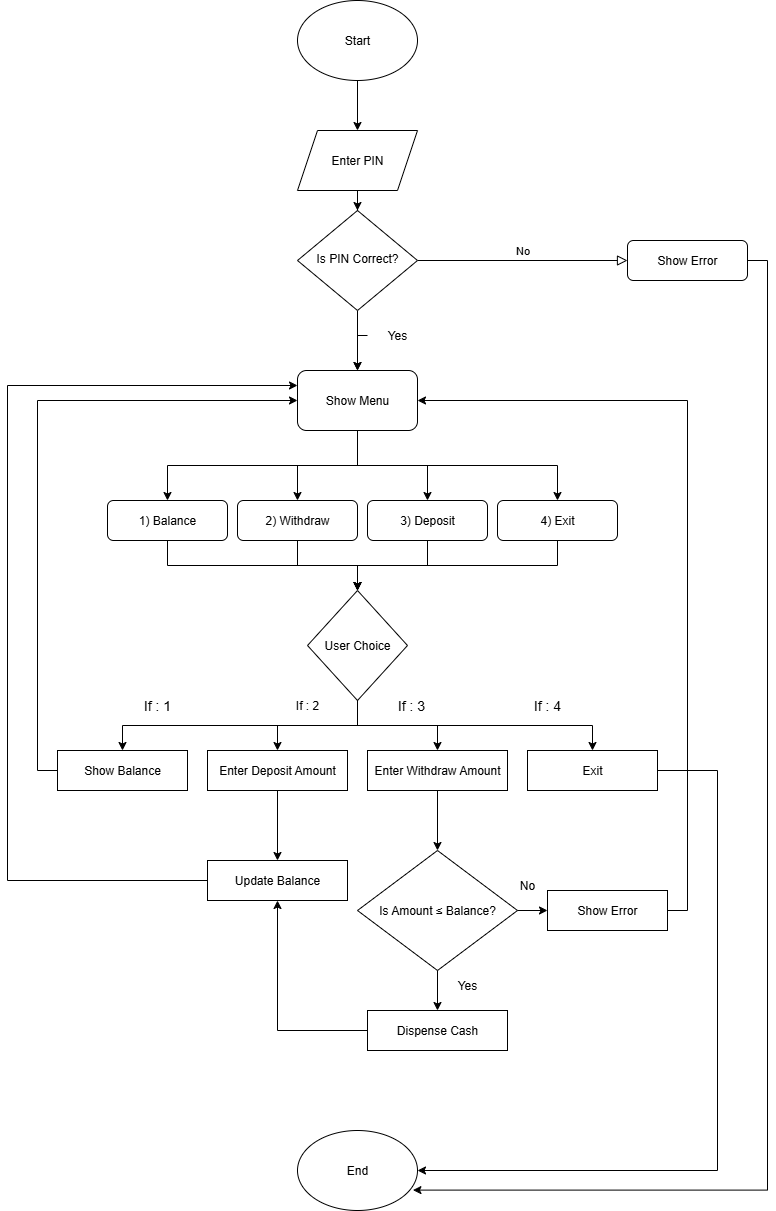

The diagram above was exported from draw.io. Its source (the exported page's mxGraphModel, read from the mxfile embedded in the PNG):
<mxGraphModel dx="1042" dy="1722" grid="1" gridSize="10" guides="1" tooltips="1" connect="1" arrows="1" fold="1" page="1" pageScale="1" pageWidth="850" pageHeight="1100" math="0" shadow="0">
  <root>
    <mxCell id="0" />
    <mxCell id="1" parent="0" />
    <mxCell id="zCnAqm6KXIcx23ozfE4w-2" value="No" style="edgeStyle=orthogonalEdgeStyle;rounded=0;html=1;jettySize=auto;orthogonalLoop=1;fontSize=11;endArrow=block;endFill=0;endSize=8;strokeWidth=1;shadow=0;labelBackgroundColor=none;" edge="1" parent="1" source="zCnAqm6KXIcx23ozfE4w-4" target="zCnAqm6KXIcx23ozfE4w-5">
      <mxGeometry y="10" relative="1" as="geometry">
        <mxPoint as="offset" />
      </mxGeometry>
    </mxCell>
    <mxCell id="zCnAqm6KXIcx23ozfE4w-3" value="" style="edgeStyle=orthogonalEdgeStyle;rounded=0;orthogonalLoop=1;jettySize=auto;html=1;" edge="1" parent="1" source="zCnAqm6KXIcx23ozfE4w-4" target="zCnAqm6KXIcx23ozfE4w-16">
      <mxGeometry relative="1" as="geometry" />
    </mxCell>
    <mxCell id="zCnAqm6KXIcx23ozfE4w-4" value="Is PIN Correct?" style="rhombus;whiteSpace=wrap;html=1;shadow=0;fontFamily=Helvetica;fontSize=12;align=center;strokeWidth=1;spacing=6;spacingTop=-4;" vertex="1" parent="1">
      <mxGeometry x="310" y="-150" width="120" height="100" as="geometry" />
    </mxCell>
    <mxCell id="zCnAqm6KXIcx23ozfE4w-5" value="Show Error" style="rounded=1;whiteSpace=wrap;html=1;fontSize=12;glass=0;strokeWidth=1;shadow=0;" vertex="1" parent="1">
      <mxGeometry x="640" y="-120" width="120" height="40" as="geometry" />
    </mxCell>
    <mxCell id="zCnAqm6KXIcx23ozfE4w-6" style="edgeStyle=orthogonalEdgeStyle;rounded=0;orthogonalLoop=1;jettySize=auto;html=1;exitX=0.5;exitY=1;exitDx=0;exitDy=0;" edge="1" parent="1" source="zCnAqm6KXIcx23ozfE4w-7" target="zCnAqm6KXIcx23ozfE4w-23">
      <mxGeometry relative="1" as="geometry" />
    </mxCell>
    <mxCell id="zCnAqm6KXIcx23ozfE4w-7" value="1) Balance" style="rounded=1;whiteSpace=wrap;html=1;fontSize=12;glass=0;strokeWidth=1;shadow=0;" vertex="1" parent="1">
      <mxGeometry x="120" y="140" width="120" height="40" as="geometry" />
    </mxCell>
    <mxCell id="zCnAqm6KXIcx23ozfE4w-8" value="" style="edgeStyle=orthogonalEdgeStyle;rounded=0;orthogonalLoop=1;jettySize=auto;html=1;" edge="1" parent="1" source="zCnAqm6KXIcx23ozfE4w-9" target="zCnAqm6KXIcx23ozfE4w-11">
      <mxGeometry relative="1" as="geometry" />
    </mxCell>
    <mxCell id="zCnAqm6KXIcx23ozfE4w-9" value="Start" style="ellipse;whiteSpace=wrap;html=1;" vertex="1" parent="1">
      <mxGeometry x="310" y="-360" width="120" height="80" as="geometry" />
    </mxCell>
    <mxCell id="zCnAqm6KXIcx23ozfE4w-10" value="" style="edgeStyle=orthogonalEdgeStyle;rounded=0;orthogonalLoop=1;jettySize=auto;html=1;" edge="1" parent="1" source="zCnAqm6KXIcx23ozfE4w-11" target="zCnAqm6KXIcx23ozfE4w-4">
      <mxGeometry relative="1" as="geometry" />
    </mxCell>
    <mxCell id="zCnAqm6KXIcx23ozfE4w-11" value="Enter PIN" style="shape=parallelogram;perimeter=parallelogramPerimeter;whiteSpace=wrap;html=1;fixedSize=1;" vertex="1" parent="1">
      <mxGeometry x="310" y="-230" width="120" height="60" as="geometry" />
    </mxCell>
    <mxCell id="zCnAqm6KXIcx23ozfE4w-12" style="edgeStyle=orthogonalEdgeStyle;rounded=0;orthogonalLoop=1;jettySize=auto;html=1;exitX=0.5;exitY=1;exitDx=0;exitDy=0;entryX=0.5;entryY=0;entryDx=0;entryDy=0;" edge="1" parent="1" source="zCnAqm6KXIcx23ozfE4w-16" target="zCnAqm6KXIcx23ozfE4w-7">
      <mxGeometry relative="1" as="geometry" />
    </mxCell>
    <mxCell id="zCnAqm6KXIcx23ozfE4w-13" style="edgeStyle=orthogonalEdgeStyle;rounded=0;orthogonalLoop=1;jettySize=auto;html=1;exitX=0.5;exitY=1;exitDx=0;exitDy=0;entryX=0.5;entryY=0;entryDx=0;entryDy=0;" edge="1" parent="1" source="zCnAqm6KXIcx23ozfE4w-16" target="zCnAqm6KXIcx23ozfE4w-18">
      <mxGeometry relative="1" as="geometry" />
    </mxCell>
    <mxCell id="zCnAqm6KXIcx23ozfE4w-14" style="edgeStyle=orthogonalEdgeStyle;rounded=0;orthogonalLoop=1;jettySize=auto;html=1;exitX=0.5;exitY=1;exitDx=0;exitDy=0;entryX=0.5;entryY=0;entryDx=0;entryDy=0;" edge="1" parent="1" source="zCnAqm6KXIcx23ozfE4w-16" target="zCnAqm6KXIcx23ozfE4w-20">
      <mxGeometry relative="1" as="geometry" />
    </mxCell>
    <mxCell id="zCnAqm6KXIcx23ozfE4w-15" style="edgeStyle=orthogonalEdgeStyle;rounded=0;orthogonalLoop=1;jettySize=auto;html=1;exitX=0.5;exitY=1;exitDx=0;exitDy=0;entryX=0.5;entryY=0;entryDx=0;entryDy=0;" edge="1" parent="1" source="zCnAqm6KXIcx23ozfE4w-16" target="zCnAqm6KXIcx23ozfE4w-22">
      <mxGeometry relative="1" as="geometry" />
    </mxCell>
    <mxCell id="zCnAqm6KXIcx23ozfE4w-16" value="Show Menu" style="rounded=1;whiteSpace=wrap;html=1;" vertex="1" parent="1">
      <mxGeometry x="310" y="10" width="120" height="60" as="geometry" />
    </mxCell>
    <mxCell id="zCnAqm6KXIcx23ozfE4w-17" style="edgeStyle=orthogonalEdgeStyle;rounded=0;orthogonalLoop=1;jettySize=auto;html=1;exitX=0.5;exitY=1;exitDx=0;exitDy=0;" edge="1" parent="1" source="zCnAqm6KXIcx23ozfE4w-18" target="zCnAqm6KXIcx23ozfE4w-23">
      <mxGeometry relative="1" as="geometry" />
    </mxCell>
    <mxCell id="zCnAqm6KXIcx23ozfE4w-18" value="2) Withdraw" style="rounded=1;whiteSpace=wrap;html=1;" vertex="1" parent="1">
      <mxGeometry x="250" y="140" width="120" height="40" as="geometry" />
    </mxCell>
    <mxCell id="zCnAqm6KXIcx23ozfE4w-19" style="edgeStyle=orthogonalEdgeStyle;rounded=0;orthogonalLoop=1;jettySize=auto;html=1;exitX=0.5;exitY=1;exitDx=0;exitDy=0;entryX=0.5;entryY=0;entryDx=0;entryDy=0;" edge="1" parent="1" source="zCnAqm6KXIcx23ozfE4w-20" target="zCnAqm6KXIcx23ozfE4w-23">
      <mxGeometry relative="1" as="geometry" />
    </mxCell>
    <mxCell id="zCnAqm6KXIcx23ozfE4w-20" value="3) Deposit" style="rounded=1;whiteSpace=wrap;html=1;" vertex="1" parent="1">
      <mxGeometry x="380" y="140" width="120" height="40" as="geometry" />
    </mxCell>
    <mxCell id="zCnAqm6KXIcx23ozfE4w-21" style="edgeStyle=orthogonalEdgeStyle;rounded=0;orthogonalLoop=1;jettySize=auto;html=1;exitX=0.5;exitY=1;exitDx=0;exitDy=0;" edge="1" parent="1" source="zCnAqm6KXIcx23ozfE4w-22" target="zCnAqm6KXIcx23ozfE4w-23">
      <mxGeometry relative="1" as="geometry" />
    </mxCell>
    <mxCell id="zCnAqm6KXIcx23ozfE4w-22" value="4) Exit" style="rounded=1;whiteSpace=wrap;html=1;" vertex="1" parent="1">
      <mxGeometry x="510" y="140" width="120" height="40" as="geometry" />
    </mxCell>
    <mxCell id="zCnAqm6KXIcx23ozfE4w-23" value="User Choice" style="rhombus;whiteSpace=wrap;html=1;" vertex="1" parent="1">
      <mxGeometry x="320" y="230" width="100" height="110" as="geometry" />
    </mxCell>
    <mxCell id="zCnAqm6KXIcx23ozfE4w-24" style="edgeStyle=orthogonalEdgeStyle;rounded=0;orthogonalLoop=1;jettySize=auto;html=1;exitX=0;exitY=0.5;exitDx=0;exitDy=0;entryX=0;entryY=0.5;entryDx=0;entryDy=0;" edge="1" parent="1" source="zCnAqm6KXIcx23ozfE4w-25" target="zCnAqm6KXIcx23ozfE4w-16">
      <mxGeometry relative="1" as="geometry" />
    </mxCell>
    <mxCell id="zCnAqm6KXIcx23ozfE4w-25" value="Show Balance" style="rounded=0;whiteSpace=wrap;html=1;" vertex="1" parent="1">
      <mxGeometry x="70" y="390" width="130" height="40" as="geometry" />
    </mxCell>
    <mxCell id="zCnAqm6KXIcx23ozfE4w-26" value="" style="edgeStyle=orthogonalEdgeStyle;rounded=0;orthogonalLoop=1;jettySize=auto;html=1;" edge="1" parent="1" source="zCnAqm6KXIcx23ozfE4w-27" target="zCnAqm6KXIcx23ozfE4w-47">
      <mxGeometry relative="1" as="geometry" />
    </mxCell>
    <mxCell id="zCnAqm6KXIcx23ozfE4w-27" value="Enter Deposit Amount" style="rounded=0;whiteSpace=wrap;html=1;" vertex="1" parent="1">
      <mxGeometry x="220" y="390" width="140" height="40" as="geometry" />
    </mxCell>
    <mxCell id="zCnAqm6KXIcx23ozfE4w-28" style="edgeStyle=orthogonalEdgeStyle;rounded=0;orthogonalLoop=1;jettySize=auto;html=1;exitX=1;exitY=0.5;exitDx=0;exitDy=0;entryX=1;entryY=0.5;entryDx=0;entryDy=0;" edge="1" parent="1" source="zCnAqm6KXIcx23ozfE4w-29" target="zCnAqm6KXIcx23ozfE4w-60">
      <mxGeometry relative="1" as="geometry">
        <Array as="points">
          <mxPoint x="730" y="410" />
          <mxPoint x="730" y="810" />
        </Array>
      </mxGeometry>
    </mxCell>
    <mxCell id="zCnAqm6KXIcx23ozfE4w-29" value="Exit" style="rounded=0;whiteSpace=wrap;html=1;" vertex="1" parent="1">
      <mxGeometry x="540" y="390" width="130" height="40" as="geometry" />
    </mxCell>
    <mxCell id="zCnAqm6KXIcx23ozfE4w-30" value="" style="group" vertex="1" connectable="0" parent="1">
      <mxGeometry x="290" y="330" width="60" height="30" as="geometry" />
    </mxCell>
    <mxCell id="zCnAqm6KXIcx23ozfE4w-31" style="edgeStyle=orthogonalEdgeStyle;rounded=0;orthogonalLoop=1;jettySize=auto;html=1;exitX=0.5;exitY=1;exitDx=0;exitDy=0;movable=1;resizable=1;rotatable=1;deletable=1;editable=1;locked=0;connectable=1;" edge="1" parent="zCnAqm6KXIcx23ozfE4w-30" source="zCnAqm6KXIcx23ozfE4w-23" target="zCnAqm6KXIcx23ozfE4w-27">
      <mxGeometry relative="1" as="geometry" />
    </mxCell>
    <mxCell id="zCnAqm6KXIcx23ozfE4w-32" value="If : 2" style="text;html=1;align=center;verticalAlign=middle;whiteSpace=wrap;rounded=0;movable=1;resizable=1;rotatable=1;deletable=1;editable=1;locked=0;connectable=1;" vertex="1" parent="zCnAqm6KXIcx23ozfE4w-30">
      <mxGeometry width="60" height="30" as="geometry" />
    </mxCell>
    <mxCell id="zCnAqm6KXIcx23ozfE4w-33" value="" style="group" vertex="1" connectable="0" parent="1">
      <mxGeometry x="140" y="330" width="60" height="30" as="geometry" />
    </mxCell>
    <mxCell id="zCnAqm6KXIcx23ozfE4w-34" style="edgeStyle=orthogonalEdgeStyle;rounded=0;orthogonalLoop=1;jettySize=auto;html=1;exitX=0.5;exitY=1;exitDx=0;exitDy=0;entryX=0.5;entryY=0;entryDx=0;entryDy=0;movable=1;resizable=1;rotatable=1;deletable=1;editable=1;locked=0;connectable=1;" edge="1" parent="zCnAqm6KXIcx23ozfE4w-33" source="zCnAqm6KXIcx23ozfE4w-23" target="zCnAqm6KXIcx23ozfE4w-25">
      <mxGeometry relative="1" as="geometry" />
    </mxCell>
    <mxCell id="zCnAqm6KXIcx23ozfE4w-35" value="&lt;span style=&quot;font-size: 14px;&quot;&gt;If : 1&lt;/span&gt;" style="text;strokeColor=none;align=center;fillColor=none;html=1;verticalAlign=middle;whiteSpace=wrap;rounded=0;movable=1;resizable=1;rotatable=1;deletable=1;editable=1;locked=0;connectable=1;" vertex="1" parent="zCnAqm6KXIcx23ozfE4w-33">
      <mxGeometry width="60" height="30" as="geometry" />
    </mxCell>
    <mxCell id="zCnAqm6KXIcx23ozfE4w-36" value="" style="group" vertex="1" connectable="0" parent="1">
      <mxGeometry x="380" y="-40" width="60" height="30" as="geometry" />
    </mxCell>
    <mxCell id="zCnAqm6KXIcx23ozfE4w-38" value="Yes" style="text;html=1;align=center;verticalAlign=middle;whiteSpace=wrap;rounded=0;movable=1;resizable=1;rotatable=1;deletable=1;editable=1;locked=0;connectable=1;" vertex="1" parent="zCnAqm6KXIcx23ozfE4w-36">
      <mxGeometry width="60" height="30" as="geometry" />
    </mxCell>
    <mxCell id="zCnAqm6KXIcx23ozfE4w-39" value="" style="group" vertex="1" connectable="0" parent="1">
      <mxGeometry x="380" y="330" width="140" height="100" as="geometry" />
    </mxCell>
    <mxCell id="zCnAqm6KXIcx23ozfE4w-41" value="Enter Withdraw Amount" style="rounded=0;whiteSpace=wrap;html=1;" vertex="1" parent="zCnAqm6KXIcx23ozfE4w-39">
      <mxGeometry y="60" width="140" height="40" as="geometry" />
    </mxCell>
    <mxCell id="zCnAqm6KXIcx23ozfE4w-42" value="&lt;font style=&quot;font-size: 14px;&quot;&gt;If : 3&lt;/font&gt;" style="text;html=1;align=center;verticalAlign=middle;whiteSpace=wrap;rounded=0;" vertex="1" parent="zCnAqm6KXIcx23ozfE4w-39">
      <mxGeometry x="14" width="60" height="30" as="geometry" />
    </mxCell>
    <mxCell id="zCnAqm6KXIcx23ozfE4w-43" value="" style="group" vertex="1" connectable="0" parent="1">
      <mxGeometry x="530" y="330" width="60" height="30" as="geometry" />
    </mxCell>
    <mxCell id="zCnAqm6KXIcx23ozfE4w-44" style="edgeStyle=orthogonalEdgeStyle;rounded=0;orthogonalLoop=1;jettySize=auto;html=1;exitX=0.5;exitY=1;exitDx=0;exitDy=0;entryX=0.5;entryY=0;entryDx=0;entryDy=0;" edge="1" parent="zCnAqm6KXIcx23ozfE4w-43" source="zCnAqm6KXIcx23ozfE4w-23" target="zCnAqm6KXIcx23ozfE4w-29">
      <mxGeometry relative="1" as="geometry" />
    </mxCell>
    <mxCell id="zCnAqm6KXIcx23ozfE4w-45" value="&lt;font style=&quot;font-size: 14px;&quot;&gt;If : 4&lt;/font&gt;" style="text;html=1;align=center;verticalAlign=middle;whiteSpace=wrap;rounded=0;" vertex="1" parent="zCnAqm6KXIcx23ozfE4w-43">
      <mxGeometry width="60" height="30" as="geometry" />
    </mxCell>
    <mxCell id="zCnAqm6KXIcx23ozfE4w-46" style="edgeStyle=orthogonalEdgeStyle;rounded=0;orthogonalLoop=1;jettySize=auto;html=1;exitX=0;exitY=0.5;exitDx=0;exitDy=0;entryX=0;entryY=0.25;entryDx=0;entryDy=0;elbow=vertical;" edge="1" parent="1" source="zCnAqm6KXIcx23ozfE4w-47" target="zCnAqm6KXIcx23ozfE4w-16">
      <mxGeometry relative="1" as="geometry">
        <Array as="points">
          <mxPoint x="20" y="520" />
          <mxPoint x="20" y="25" />
        </Array>
      </mxGeometry>
    </mxCell>
    <mxCell id="zCnAqm6KXIcx23ozfE4w-47" value="Update Balance" style="whiteSpace=wrap;html=1;rounded=0;" vertex="1" parent="1">
      <mxGeometry x="220" y="500" width="140" height="40" as="geometry" />
    </mxCell>
    <mxCell id="zCnAqm6KXIcx23ozfE4w-48" value="Is Amount ≤ Balance?" style="rhombus;whiteSpace=wrap;html=1;rounded=0;" vertex="1" parent="1">
      <mxGeometry x="370" y="490" width="160" height="120" as="geometry" />
    </mxCell>
    <mxCell id="zCnAqm6KXIcx23ozfE4w-49" value="" style="edgeStyle=orthogonalEdgeStyle;rounded=0;orthogonalLoop=1;jettySize=auto;html=1;" edge="1" parent="1" source="zCnAqm6KXIcx23ozfE4w-41" target="zCnAqm6KXIcx23ozfE4w-48">
      <mxGeometry relative="1" as="geometry" />
    </mxCell>
    <mxCell id="zCnAqm6KXIcx23ozfE4w-50" style="edgeStyle=orthogonalEdgeStyle;rounded=0;orthogonalLoop=1;jettySize=auto;html=1;entryX=0.5;entryY=1;entryDx=0;entryDy=0;" edge="1" parent="1" source="zCnAqm6KXIcx23ozfE4w-51" target="zCnAqm6KXIcx23ozfE4w-47">
      <mxGeometry relative="1" as="geometry" />
    </mxCell>
    <mxCell id="zCnAqm6KXIcx23ozfE4w-51" value="Dispense Cash" style="whiteSpace=wrap;html=1;rounded=0;" vertex="1" parent="1">
      <mxGeometry x="380" y="650" width="140" height="40" as="geometry" />
    </mxCell>
    <mxCell id="zCnAqm6KXIcx23ozfE4w-52" value="" style="group" vertex="1" connectable="0" parent="1">
      <mxGeometry x="450" y="610" width="60" height="30" as="geometry" />
    </mxCell>
    <mxCell id="zCnAqm6KXIcx23ozfE4w-53" value="" style="edgeStyle=orthogonalEdgeStyle;rounded=0;orthogonalLoop=1;jettySize=auto;html=1;" edge="1" parent="zCnAqm6KXIcx23ozfE4w-52" source="zCnAqm6KXIcx23ozfE4w-48" target="zCnAqm6KXIcx23ozfE4w-51">
      <mxGeometry relative="1" as="geometry" />
    </mxCell>
    <mxCell id="zCnAqm6KXIcx23ozfE4w-54" value="Yes" style="text;html=1;align=center;verticalAlign=middle;whiteSpace=wrap;rounded=0;" vertex="1" parent="zCnAqm6KXIcx23ozfE4w-52">
      <mxGeometry width="60" height="30" as="geometry" />
    </mxCell>
    <mxCell id="zCnAqm6KXIcx23ozfE4w-55" style="edgeStyle=orthogonalEdgeStyle;rounded=0;orthogonalLoop=1;jettySize=auto;html=1;exitX=1;exitY=0.5;exitDx=0;exitDy=0;entryX=1;entryY=0.5;entryDx=0;entryDy=0;" edge="1" parent="1" source="zCnAqm6KXIcx23ozfE4w-56" target="zCnAqm6KXIcx23ozfE4w-16">
      <mxGeometry relative="1" as="geometry" />
    </mxCell>
    <mxCell id="zCnAqm6KXIcx23ozfE4w-56" value="Show Error" style="whiteSpace=wrap;html=1;rounded=0;" vertex="1" parent="1">
      <mxGeometry x="560" y="530" width="120" height="40" as="geometry" />
    </mxCell>
    <mxCell id="zCnAqm6KXIcx23ozfE4w-57" value="" style="group" vertex="1" connectable="0" parent="1">
      <mxGeometry x="510" y="510" width="60" height="30" as="geometry" />
    </mxCell>
    <mxCell id="zCnAqm6KXIcx23ozfE4w-58" value="" style="edgeStyle=orthogonalEdgeStyle;rounded=0;orthogonalLoop=1;jettySize=auto;html=1;" edge="1" parent="zCnAqm6KXIcx23ozfE4w-57" source="zCnAqm6KXIcx23ozfE4w-48" target="zCnAqm6KXIcx23ozfE4w-56">
      <mxGeometry relative="1" as="geometry" />
    </mxCell>
    <mxCell id="zCnAqm6KXIcx23ozfE4w-59" value="No" style="text;html=1;align=center;verticalAlign=middle;whiteSpace=wrap;rounded=0;" vertex="1" parent="zCnAqm6KXIcx23ozfE4w-57">
      <mxGeometry width="60" height="30" as="geometry" />
    </mxCell>
    <mxCell id="zCnAqm6KXIcx23ozfE4w-60" value="End" style="ellipse;whiteSpace=wrap;html=1;" vertex="1" parent="1">
      <mxGeometry x="310" y="770" width="120" height="80" as="geometry" />
    </mxCell>
    <mxCell id="zCnAqm6KXIcx23ozfE4w-61" style="edgeStyle=orthogonalEdgeStyle;rounded=0;orthogonalLoop=1;jettySize=auto;html=1;exitX=1;exitY=0.5;exitDx=0;exitDy=0;entryX=0.962;entryY=0.745;entryDx=0;entryDy=0;entryPerimeter=0;" edge="1" parent="1" source="zCnAqm6KXIcx23ozfE4w-5" target="zCnAqm6KXIcx23ozfE4w-60">
      <mxGeometry relative="1" as="geometry">
        <Array as="points">
          <mxPoint x="780" y="-100" />
          <mxPoint x="780" y="830" />
        </Array>
      </mxGeometry>
    </mxCell>
    <mxCell id="zCnAqm6KXIcx23ozfE4w-37" style="edgeStyle=orthogonalEdgeStyle;rounded=0;orthogonalLoop=1;jettySize=auto;html=1;exitX=0;exitY=0.5;exitDx=0;exitDy=0;entryX=0.5;entryY=0;entryDx=0;entryDy=0;" edge="1" parent="1" source="zCnAqm6KXIcx23ozfE4w-38" target="zCnAqm6KXIcx23ozfE4w-16">
      <mxGeometry relative="1" as="geometry" />
    </mxCell>
    <mxCell id="zCnAqm6KXIcx23ozfE4w-40" style="edgeStyle=orthogonalEdgeStyle;rounded=0;orthogonalLoop=1;jettySize=auto;html=1;exitX=0.5;exitY=1;exitDx=0;exitDy=0;entryX=0.5;entryY=0;entryDx=0;entryDy=0;" edge="1" parent="1" source="zCnAqm6KXIcx23ozfE4w-23" target="zCnAqm6KXIcx23ozfE4w-41">
      <mxGeometry relative="1" as="geometry" />
    </mxCell>
  </root>
</mxGraphModel>